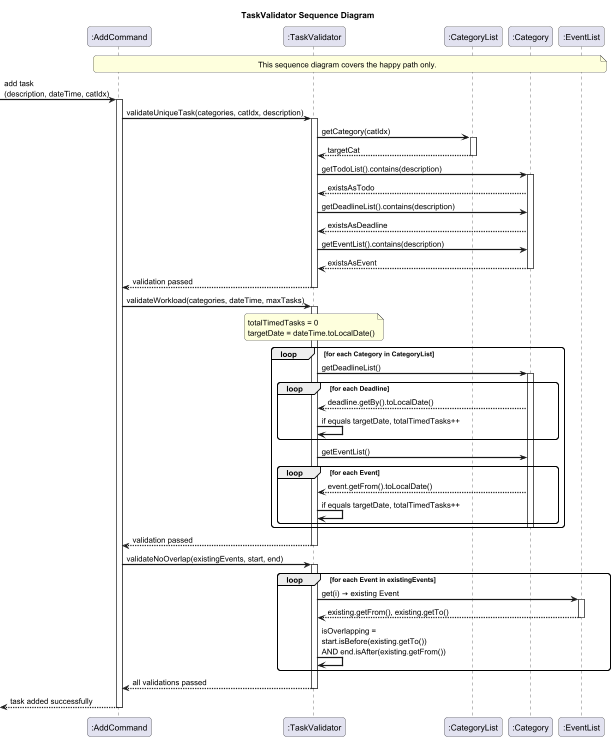

The diagram above was rendered by PlantUML. Its source (embedded in the PNG):
@startuml TaskValidatorSequenceDiagram

skinparam sequenceArrowThickness 2
skinparam roundcorner 10

title TaskValidator Sequence Diagram

participant ":AddCommand" as AC
participant ":TaskValidator" as TV
participant ":CategoryList" as CL
participant ":Category" as CAT
participant ":EventList" as EL

note over AC, EL : This sequence diagram covers the happy path only.

-> AC : add task\n(description, dateTime, catIdx)
activate AC

'─── Step 1: Unique Task ───────────────────────────────────
AC -> TV : validateUniqueTask(categories, catIdx, description)
activate TV

TV -> CL : getCategory(catIdx)
activate CL
CL --> TV : targetCat
deactivate CL

TV -> CAT : getTodoList().contains(description)
activate CAT
CAT --> TV : existsAsTodo

TV -> CAT : getDeadlineList().contains(description)
CAT --> TV : existsAsDeadline

TV -> CAT : getEventList().contains(description)
CAT --> TV : existsAsEvent
deactivate CAT

TV --> AC : validation passed
deactivate TV

'─── Step 2: Workload ──────────────────────────────────────
AC -> TV : validateWorkload(categories, dateTime, maxTasks)
activate TV

note over TV : totalTimedTasks = 0\ntargetDate = dateTime.toLocalDate()

loop for each Category in CategoryList
    TV -> CAT : getDeadlineList()
    activate CAT
    loop for each Deadline
        CAT --> TV : deadline.getBy().toLocalDate()
        TV -> TV : if equals targetDate, totalTimedTasks++
    end

    TV -> CAT : getEventList()
    loop for each Event
        CAT --> TV : event.getFrom().toLocalDate()
        TV -> TV : if equals targetDate, totalTimedTasks++
    end
    deactivate CAT
end

TV --> AC : validation passed
deactivate TV

'─── Step 3: Overlap (Events only) ────────────────────────
AC -> TV : validateNoOverlap(existingEvents, start, end)
activate TV

loop for each Event in existingEvents
    TV -> EL : get(i) → existing Event
    activate EL
    EL --> TV : existing.getFrom(), existing.getTo()
    deactivate EL

    TV -> TV : isOverlapping =\nstart.isBefore(existing.getTo())\nAND end.isAfter(existing.getFrom())
end

TV --> AC : all validations passed
deactivate TV

<-- AC : task added successfully
deactivate AC

@enduml